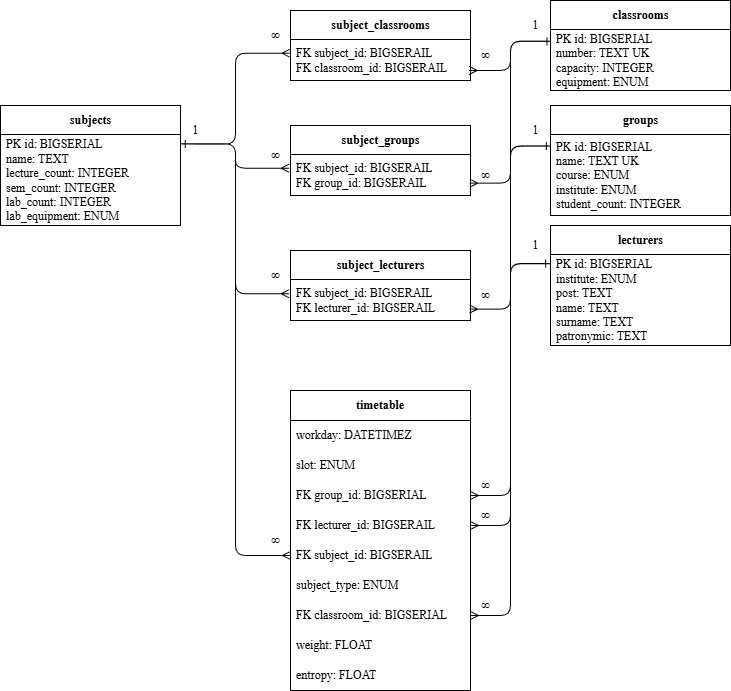

The diagram above was exported from draw.io. Its source (the exported page's mxGraphModel, read from the mxfile embedded in the PNG):
<mxGraphModel dx="365" dy="183" grid="1" gridSize="10" guides="1" tooltips="1" connect="1" arrows="1" fold="1" page="0" pageScale="1" pageWidth="1169" pageHeight="827" math="0" shadow="0">
  <root>
    <mxCell id="0" />
    <mxCell id="1" parent="0" />
    <mxCell id="2" value="classrooms" style="swimlane;fontStyle=1;align=center;verticalAlign=middle;childLayout=stackLayout;horizontal=1;startSize=29;horizontalStack=0;resizeParent=1;resizeParentMax=0;resizeLast=0;collapsible=0;marginBottom=0;html=1;fontColor=#000000;fontFamily=Times New Roman;" parent="1" vertex="1">
      <mxGeometry x="880" y="390" width="180" height="90" as="geometry" />
    </mxCell>
    <mxCell id="4" value="PK&lt;span style=&quot;color: rgb(0, 0, 0);&quot;&gt;&amp;nbsp;id: BIGSERIAL&lt;/span&gt;&lt;div&gt;&lt;div&gt;number: TEXT UK&lt;br&gt;capacity: INTEGER&lt;br&gt;equipment: ENUM&lt;/div&gt;&lt;/div&gt;" style="text;html=1;strokeColor=none;fillColor=none;align=left;verticalAlign=middle;spacingLeft=4;spacingRight=4;overflow=hidden;rotatable=0;points=[[0,0.5],[1,0.5]];portConstraint=eastwest;fontColor=#000000;fontFamily=Times New Roman;" parent="2" vertex="1">
      <mxGeometry y="29" width="180" height="61" as="geometry" />
    </mxCell>
    <mxCell id="66" style="edgeStyle=orthogonalEdgeStyle;html=1;endArrow=ERmany;endFill=0;exitX=0;exitY=0.102;exitDx=0;exitDy=0;exitPerimeter=0;fontFamily=Times New Roman;" edge="1" parent="1" source="6" target="43">
      <mxGeometry relative="1" as="geometry">
        <Array as="points">
          <mxPoint x="840" y="653" />
          <mxPoint x="840" y="915" />
        </Array>
      </mxGeometry>
    </mxCell>
    <mxCell id="5" value="lecturers" style="swimlane;fontStyle=1;align=center;verticalAlign=middle;childLayout=stackLayout;horizontal=1;startSize=29;horizontalStack=0;resizeParent=1;resizeParentMax=0;resizeLast=0;collapsible=0;marginBottom=0;html=1;fontColor=#000000;fontFamily=Times New Roman;" parent="1" vertex="1">
      <mxGeometry x="880" y="615" width="180" height="120" as="geometry" />
    </mxCell>
    <mxCell id="6" value="PK id:&amp;nbsp;&lt;span style=&quot;color: rgb(0, 0, 0);&quot;&gt;BIGSERIAL&lt;/span&gt;&lt;br&gt;institute: ENUM&lt;br&gt;post: TEXT&lt;br&gt;name: TEXT&lt;br&gt;surname: TEXT&lt;br&gt;patronymic: TEXT" style="text;html=1;strokeColor=none;fillColor=none;align=left;verticalAlign=middle;spacingLeft=4;spacingRight=4;overflow=hidden;rotatable=0;points=[[0,0.5],[1,0.5]];portConstraint=eastwest;fontColor=#000000;fontFamily=Times New Roman;" parent="5" vertex="1">
      <mxGeometry y="29" width="180" height="91" as="geometry" />
    </mxCell>
    <mxCell id="65" style="edgeStyle=orthogonalEdgeStyle;html=1;entryX=1;entryY=0.5;entryDx=0;entryDy=0;endArrow=ERmany;endFill=0;exitX=-0.004;exitY=0.141;exitDx=0;exitDy=0;exitPerimeter=0;fontFamily=Times New Roman;" edge="1" parent="1" source="8" target="61">
      <mxGeometry relative="1" as="geometry">
        <Array as="points">
          <mxPoint x="840" y="535" />
          <mxPoint x="840" y="885" />
        </Array>
      </mxGeometry>
    </mxCell>
    <mxCell id="7" value="groups" style="swimlane;fontStyle=1;align=center;verticalAlign=middle;childLayout=stackLayout;horizontal=1;startSize=29;horizontalStack=0;resizeParent=1;resizeParentMax=0;resizeLast=0;collapsible=0;marginBottom=0;html=1;fontColor=#000000;fontFamily=Times New Roman;" parent="1" vertex="1">
      <mxGeometry x="880" y="495" width="180" height="110" as="geometry" />
    </mxCell>
    <mxCell id="8" value="&lt;div&gt;&lt;span style=&quot;color: rgb(0, 0, 0);&quot;&gt;PK id: BIGSERIAL&lt;/span&gt;&lt;/div&gt;name: TEXT UK&lt;br&gt;course: ENUM&lt;br&gt;institute: ENUM&lt;br&gt;student_count: INTEGER" style="text;html=1;strokeColor=none;fillColor=none;align=left;verticalAlign=middle;spacingLeft=4;spacingRight=4;overflow=hidden;rotatable=0;points=[[0,0.5],[1,0.5]];portConstraint=eastwest;fontColor=#000000;fontFamily=Times New Roman;" parent="7" vertex="1">
      <mxGeometry y="29" width="180" height="81" as="geometry" />
    </mxCell>
    <mxCell id="9" value="subjects" style="swimlane;fontStyle=1;align=center;verticalAlign=middle;childLayout=stackLayout;horizontal=1;startSize=29;horizontalStack=0;resizeParent=1;resizeParentMax=0;resizeLast=0;collapsible=0;marginBottom=0;html=1;fontColor=#000000;fontFamily=Times New Roman;" parent="1" vertex="1">
      <mxGeometry x="330" y="495" width="180" height="120" as="geometry" />
    </mxCell>
    <mxCell id="10" value="PK id: BIGSERIAL&lt;div&gt;name: TEXT&amp;nbsp;&lt;/div&gt;&lt;div&gt;lecture_count: INTEGER&lt;/div&gt;&lt;div&gt;sem_count: INTEGER&lt;/div&gt;&lt;div&gt;lab_count: INTEGER&lt;/div&gt;&lt;div&gt;lab_equipment: ENUM&lt;/div&gt;" style="text;html=1;strokeColor=none;fillColor=none;align=left;verticalAlign=middle;spacingLeft=4;spacingRight=4;overflow=hidden;rotatable=0;points=[[0,0.5],[1,0.5]];portConstraint=eastwest;fontColor=#000000;fontFamily=Times New Roman;" parent="9" vertex="1">
      <mxGeometry y="29" width="180" height="91" as="geometry" />
    </mxCell>
    <mxCell id="13" value="subject_groups" style="swimlane;fontStyle=1;align=center;verticalAlign=middle;childLayout=stackLayout;horizontal=1;startSize=29;horizontalStack=0;resizeParent=1;resizeParentMax=0;resizeLast=0;collapsible=0;marginBottom=0;html=1;fontColor=#000000;fontFamily=Times New Roman;" parent="1" vertex="1">
      <mxGeometry x="620" y="515" width="180" height="70" as="geometry" />
    </mxCell>
    <mxCell id="14" value="FK subject_id:&amp;nbsp;&lt;span style=&quot;color: rgb(0, 0, 0); text-wrap-mode: wrap;&quot;&gt;BIGSERAIL&lt;/span&gt;&lt;br&gt;FK group_id:&amp;nbsp;&lt;span style=&quot;color: rgb(0, 0, 0); text-wrap-mode: wrap;&quot;&gt;BIGSERAIL&lt;/span&gt;" style="text;html=1;strokeColor=none;fillColor=none;align=left;verticalAlign=middle;spacingLeft=4;spacingRight=4;overflow=hidden;rotatable=0;points=[[0,0.5],[1,0.5]];portConstraint=eastwest;fontColor=#000000;fontFamily=Times New Roman;" parent="13" vertex="1">
      <mxGeometry y="29" width="180" height="41" as="geometry" />
    </mxCell>
    <mxCell id="15" value="subject_classrooms" style="swimlane;fontStyle=1;align=center;verticalAlign=middle;childLayout=stackLayout;horizontal=1;startSize=29;horizontalStack=0;resizeParent=1;resizeParentMax=0;resizeLast=0;collapsible=0;marginBottom=0;html=1;fontColor=#000000;fontFamily=Times New Roman;" parent="1" vertex="1">
      <mxGeometry x="620" y="400" width="180" height="70" as="geometry" />
    </mxCell>
    <mxCell id="16" value="FK subject_id:&amp;nbsp;&lt;span style=&quot;color: rgb(0, 0, 0); text-wrap-mode: wrap;&quot;&gt;BIGSERAIL&lt;/span&gt;&lt;br&gt;FK classroom_id:&amp;nbsp;&lt;span style=&quot;color: rgb(0, 0, 0); text-wrap-mode: wrap;&quot;&gt;BIGSERAIL&lt;/span&gt;" style="text;html=1;strokeColor=none;fillColor=none;align=left;verticalAlign=middle;spacingLeft=4;spacingRight=4;overflow=hidden;rotatable=0;points=[[0,0.5],[1,0.5]];portConstraint=eastwest;fontColor=#000000;fontFamily=Times New Roman;" parent="15" vertex="1">
      <mxGeometry y="29" width="180" height="41" as="geometry" />
    </mxCell>
    <mxCell id="18" value="subject_lecturers" style="swimlane;fontStyle=1;align=center;verticalAlign=middle;childLayout=stackLayout;horizontal=1;startSize=29;horizontalStack=0;resizeParent=1;resizeParentMax=0;resizeLast=0;collapsible=0;marginBottom=0;html=1;fontColor=#000000;fontFamily=Times New Roman;" parent="1" vertex="1">
      <mxGeometry x="620" y="640" width="180" height="70" as="geometry" />
    </mxCell>
    <mxCell id="19" value="FK subject_id:&amp;nbsp;&lt;span style=&quot;color: rgb(0, 0, 0); text-wrap-mode: wrap;&quot;&gt;BIGSERAIL&lt;/span&gt;&lt;br&gt;FK lecturer_id:&amp;nbsp;&lt;span style=&quot;color: rgb(0, 0, 0); text-wrap-mode: wrap;&quot;&gt;BIGSERAIL&lt;/span&gt;" style="text;html=1;strokeColor=none;fillColor=none;align=left;verticalAlign=middle;spacingLeft=4;spacingRight=4;overflow=hidden;rotatable=0;points=[[0,0.5],[1,0.5]];portConstraint=eastwest;fontColor=#000000;fontFamily=Times New Roman;" parent="18" vertex="1">
      <mxGeometry y="29" width="180" height="41" as="geometry" />
    </mxCell>
    <mxCell id="20" style="edgeStyle=orthogonalEdgeStyle;html=1;endArrow=ERmany;endFill=0;fontColor=#000000;fontFamily=Times New Roman;exitX=1.007;exitY=0.102;exitDx=0;exitDy=0;exitPerimeter=0;entryX=-0.008;entryY=0.348;entryDx=0;entryDy=0;entryPerimeter=0;" parent="1" source="10" target="19" edge="1">
      <mxGeometry relative="1" as="geometry" />
    </mxCell>
    <mxCell id="21" style="edgeStyle=orthogonalEdgeStyle;html=1;endArrow=ERmany;endFill=0;fontColor=#000000;fontFamily=Times New Roman;exitX=1.007;exitY=0.102;exitDx=0;exitDy=0;exitPerimeter=0;entryX=-0.008;entryY=0.335;entryDx=0;entryDy=0;entryPerimeter=0;" parent="1" source="10" target="14" edge="1">
      <mxGeometry relative="1" as="geometry" />
    </mxCell>
    <mxCell id="22" style="edgeStyle=orthogonalEdgeStyle;html=1;endArrow=ERmany;endFill=0;fontColor=#000000;fontFamily=Times New Roman;startArrow=ERone;startFill=0;exitX=1.004;exitY=0.105;exitDx=0;exitDy=0;exitPerimeter=0;entryX=-0.004;entryY=0.335;entryDx=0;entryDy=0;entryPerimeter=0;" parent="1" source="10" target="16" edge="1">
      <mxGeometry relative="1" as="geometry" />
    </mxCell>
    <mxCell id="23" style="edgeStyle=orthogonalEdgeStyle;html=1;endArrow=ERmany;endFill=0;fontColor=#000000;fontFamily=Times New Roman;startArrow=ERone;startFill=0;entryX=0.996;entryY=0.698;entryDx=0;entryDy=0;entryPerimeter=0;exitX=-0.001;exitY=0.144;exitDx=0;exitDy=0;exitPerimeter=0;" parent="1" source="8" target="14" edge="1">
      <mxGeometry relative="1" as="geometry" />
    </mxCell>
    <mxCell id="24" style="edgeStyle=orthogonalEdgeStyle;html=1;endArrow=ERmany;endFill=0;fontColor=#000000;fontFamily=Times New Roman;startArrow=ERone;startFill=0;entryX=0.992;entryY=0.755;entryDx=0;entryDy=0;entryPerimeter=0;exitX=0.003;exitY=0.195;exitDx=0;exitDy=0;exitPerimeter=0;" parent="1" source="4" target="16" edge="1">
      <mxGeometry relative="1" as="geometry" />
    </mxCell>
    <mxCell id="25" style="edgeStyle=orthogonalEdgeStyle;html=1;endArrow=ERmany;endFill=0;fontColor=#000000;fontFamily=Times New Roman;startArrow=ERone;startFill=0;entryX=0.995;entryY=0.721;entryDx=0;entryDy=0;entryPerimeter=0;exitX=-0.005;exitY=0.099;exitDx=0;exitDy=0;exitPerimeter=0;" parent="1" source="6" target="19" edge="1">
      <mxGeometry relative="1" as="geometry" />
    </mxCell>
    <mxCell id="26" value="1" style="text;html=1;align=center;verticalAlign=middle;resizable=0;points=[];autosize=1;strokeColor=none;fillColor=none;fontColor=#000000;fontFamily=Times New Roman;" parent="1" vertex="1">
      <mxGeometry x="510" y="505" width="30" height="30" as="geometry" />
    </mxCell>
    <mxCell id="27" value="∞" style="text;html=1;align=center;verticalAlign=middle;resizable=0;points=[];autosize=1;strokeColor=none;fillColor=none;fontColor=#000000;fontFamily=Times New Roman;" parent="1" vertex="1">
      <mxGeometry x="590" y="410" width="30" height="30" as="geometry" />
    </mxCell>
    <mxCell id="28" value="1" style="text;html=1;align=center;verticalAlign=middle;resizable=0;points=[];autosize=1;strokeColor=none;fillColor=none;fontColor=#000000;fontFamily=Times New Roman;" parent="1" vertex="1">
      <mxGeometry x="850" y="400" width="30" height="30" as="geometry" />
    </mxCell>
    <mxCell id="29" value="1" style="text;html=1;align=center;verticalAlign=middle;resizable=0;points=[];autosize=1;strokeColor=none;fillColor=none;fontColor=#000000;fontFamily=Times New Roman;" parent="1" vertex="1">
      <mxGeometry x="850" y="505" width="30" height="30" as="geometry" />
    </mxCell>
    <mxCell id="30" value="1" style="text;html=1;align=center;verticalAlign=middle;resizable=0;points=[];autosize=1;strokeColor=none;fillColor=none;fontColor=#000000;fontFamily=Times New Roman;" parent="1" vertex="1">
      <mxGeometry x="850" y="620" width="30" height="30" as="geometry" />
    </mxCell>
    <mxCell id="31" value="∞" style="text;html=1;align=center;verticalAlign=middle;resizable=0;points=[];autosize=1;strokeColor=none;fillColor=none;fontColor=#000000;fontFamily=Times New Roman;" parent="1" vertex="1">
      <mxGeometry x="590" y="530" width="30" height="30" as="geometry" />
    </mxCell>
    <mxCell id="32" value="∞" style="text;html=1;align=center;verticalAlign=middle;resizable=0;points=[];autosize=1;strokeColor=none;fillColor=none;fontColor=#000000;fontFamily=Times New Roman;" parent="1" vertex="1">
      <mxGeometry x="590" y="650" width="30" height="30" as="geometry" />
    </mxCell>
    <mxCell id="33" value="∞" style="text;html=1;align=center;verticalAlign=middle;resizable=0;points=[];autosize=1;strokeColor=none;fillColor=none;fontColor=#000000;fontFamily=Times New Roman;" parent="1" vertex="1">
      <mxGeometry x="800" y="430" width="30" height="30" as="geometry" />
    </mxCell>
    <mxCell id="34" value="∞" style="text;html=1;align=center;verticalAlign=middle;resizable=0;points=[];autosize=1;strokeColor=none;fillColor=none;fontColor=#000000;fontFamily=Times New Roman;" parent="1" vertex="1">
      <mxGeometry x="800" y="550" width="30" height="30" as="geometry" />
    </mxCell>
    <mxCell id="35" value="∞" style="text;html=1;align=center;verticalAlign=middle;resizable=0;points=[];autosize=1;strokeColor=none;fillColor=none;fontColor=#000000;fontFamily=Times New Roman;" parent="1" vertex="1">
      <mxGeometry x="800" y="670" width="30" height="30" as="geometry" />
    </mxCell>
    <mxCell id="42" value="&lt;b&gt;timetable&lt;/b&gt;" style="swimlane;fontStyle=0;childLayout=stackLayout;horizontal=1;startSize=30;horizontalStack=0;resizeParent=1;resizeParentMax=0;resizeLast=0;collapsible=1;marginBottom=0;whiteSpace=wrap;html=1;fontFamily=Times New Roman;" vertex="1" parent="1">
      <mxGeometry x="620" y="780" width="180" height="300" as="geometry" />
    </mxCell>
    <mxCell id="44" value="workday: DATETIMEZ" style="text;strokeColor=none;fillColor=none;align=left;verticalAlign=middle;spacingLeft=4;spacingRight=4;overflow=hidden;points=[[0,0.5],[1,0.5]];portConstraint=eastwest;rotatable=0;whiteSpace=wrap;html=1;fontFamily=Times New Roman;" vertex="1" parent="42">
      <mxGeometry y="30" width="180" height="30" as="geometry" />
    </mxCell>
    <mxCell id="45" value="slot: ENUM" style="text;strokeColor=none;fillColor=none;align=left;verticalAlign=middle;spacingLeft=4;spacingRight=4;overflow=hidden;points=[[0,0.5],[1,0.5]];portConstraint=eastwest;rotatable=0;whiteSpace=wrap;html=1;fontFamily=Times New Roman;" vertex="1" parent="42">
      <mxGeometry y="60" width="180" height="30" as="geometry" />
    </mxCell>
    <mxCell id="61" value="FK group_id: BIGSERIAL" style="text;strokeColor=none;fillColor=none;align=left;verticalAlign=middle;spacingLeft=4;spacingRight=4;overflow=hidden;points=[[0,0.5],[1,0.5]];portConstraint=eastwest;rotatable=0;whiteSpace=wrap;html=1;fontFamily=Times New Roman;" vertex="1" parent="42">
      <mxGeometry y="90" width="180" height="30" as="geometry" />
    </mxCell>
    <mxCell id="43" value="FK lecturer_id: BIGSERAIL" style="text;strokeColor=none;fillColor=none;align=left;verticalAlign=middle;spacingLeft=4;spacingRight=4;overflow=hidden;points=[[0,0.5],[1,0.5]];portConstraint=eastwest;rotatable=0;whiteSpace=wrap;html=1;fontFamily=Times New Roman;" vertex="1" parent="42">
      <mxGeometry y="120" width="180" height="30" as="geometry" />
    </mxCell>
    <mxCell id="60" value="FK subject_id: BIGSERAIL" style="text;strokeColor=none;fillColor=none;align=left;verticalAlign=middle;spacingLeft=4;spacingRight=4;overflow=hidden;points=[[0,0.5],[1,0.5]];portConstraint=eastwest;rotatable=0;whiteSpace=wrap;html=1;fontFamily=Times New Roman;" vertex="1" parent="42">
      <mxGeometry y="150" width="180" height="30" as="geometry" />
    </mxCell>
    <mxCell id="59" value="subject_type: ENUM" style="text;strokeColor=none;fillColor=none;align=left;verticalAlign=middle;spacingLeft=4;spacingRight=4;overflow=hidden;points=[[0,0.5],[1,0.5]];portConstraint=eastwest;rotatable=0;whiteSpace=wrap;html=1;fontFamily=Times New Roman;" vertex="1" parent="42">
      <mxGeometry y="180" width="180" height="30" as="geometry" />
    </mxCell>
    <mxCell id="58" value="FK classroom_id: BIGSERIAL" style="text;strokeColor=none;fillColor=none;align=left;verticalAlign=middle;spacingLeft=4;spacingRight=4;overflow=hidden;points=[[0,0.5],[1,0.5]];portConstraint=eastwest;rotatable=0;whiteSpace=wrap;html=1;fontFamily=Times New Roman;" vertex="1" parent="42">
      <mxGeometry y="210" width="180" height="30" as="geometry" />
    </mxCell>
    <mxCell id="57" value="weight: FLOAT" style="text;strokeColor=none;fillColor=none;align=left;verticalAlign=middle;spacingLeft=4;spacingRight=4;overflow=hidden;points=[[0,0.5],[1,0.5]];portConstraint=eastwest;rotatable=0;whiteSpace=wrap;html=1;fontFamily=Times New Roman;" vertex="1" parent="42">
      <mxGeometry y="240" width="180" height="30" as="geometry" />
    </mxCell>
    <mxCell id="56" value="entropy: FLOAT" style="text;strokeColor=none;fillColor=none;align=left;verticalAlign=middle;spacingLeft=4;spacingRight=4;overflow=hidden;points=[[0,0.5],[1,0.5]];portConstraint=eastwest;rotatable=0;whiteSpace=wrap;html=1;fontFamily=Times New Roman;" vertex="1" parent="42">
      <mxGeometry y="270" width="180" height="30" as="geometry" />
    </mxCell>
    <mxCell id="62" style="edgeStyle=orthogonalEdgeStyle;html=1;entryX=0;entryY=0.5;entryDx=0;entryDy=0;exitX=1;exitY=0.102;exitDx=0;exitDy=0;exitPerimeter=0;endArrow=ERmany;endFill=0;fontFamily=Times New Roman;" edge="1" parent="1" source="10" target="60">
      <mxGeometry relative="1" as="geometry" />
    </mxCell>
    <mxCell id="64" style="edgeStyle=orthogonalEdgeStyle;html=1;entryX=1;entryY=0.5;entryDx=0;entryDy=0;endArrow=ERmany;endFill=0;exitX=-0.007;exitY=0.19;exitDx=0;exitDy=0;exitPerimeter=0;fontFamily=Times New Roman;" edge="1" parent="1" source="4" target="58">
      <mxGeometry relative="1" as="geometry">
        <Array as="points">
          <mxPoint x="840" y="431" />
          <mxPoint x="840" y="1005" />
        </Array>
      </mxGeometry>
    </mxCell>
    <mxCell id="67" value="∞" style="text;html=1;align=center;verticalAlign=middle;resizable=0;points=[];autosize=1;strokeColor=none;fillColor=none;fontColor=#000000;fontFamily=Times New Roman;" vertex="1" parent="1">
      <mxGeometry x="800" y="860" width="30" height="30" as="geometry" />
    </mxCell>
    <mxCell id="68" value="∞" style="text;html=1;align=center;verticalAlign=middle;resizable=0;points=[];autosize=1;strokeColor=none;fillColor=none;fontColor=#000000;fontFamily=Times New Roman;" vertex="1" parent="1">
      <mxGeometry x="800" y="890" width="30" height="30" as="geometry" />
    </mxCell>
    <mxCell id="69" value="∞" style="text;html=1;align=center;verticalAlign=middle;resizable=0;points=[];autosize=1;strokeColor=none;fillColor=none;fontColor=#000000;fontFamily=Times New Roman;" vertex="1" parent="1">
      <mxGeometry x="800" y="980" width="30" height="30" as="geometry" />
    </mxCell>
    <mxCell id="70" value="∞" style="text;html=1;align=center;verticalAlign=middle;resizable=0;points=[];autosize=1;strokeColor=none;fillColor=none;fontColor=#000000;fontFamily=Times New Roman;" vertex="1" parent="1">
      <mxGeometry x="590" y="915" width="30" height="30" as="geometry" />
    </mxCell>
  </root>
</mxGraphModel>